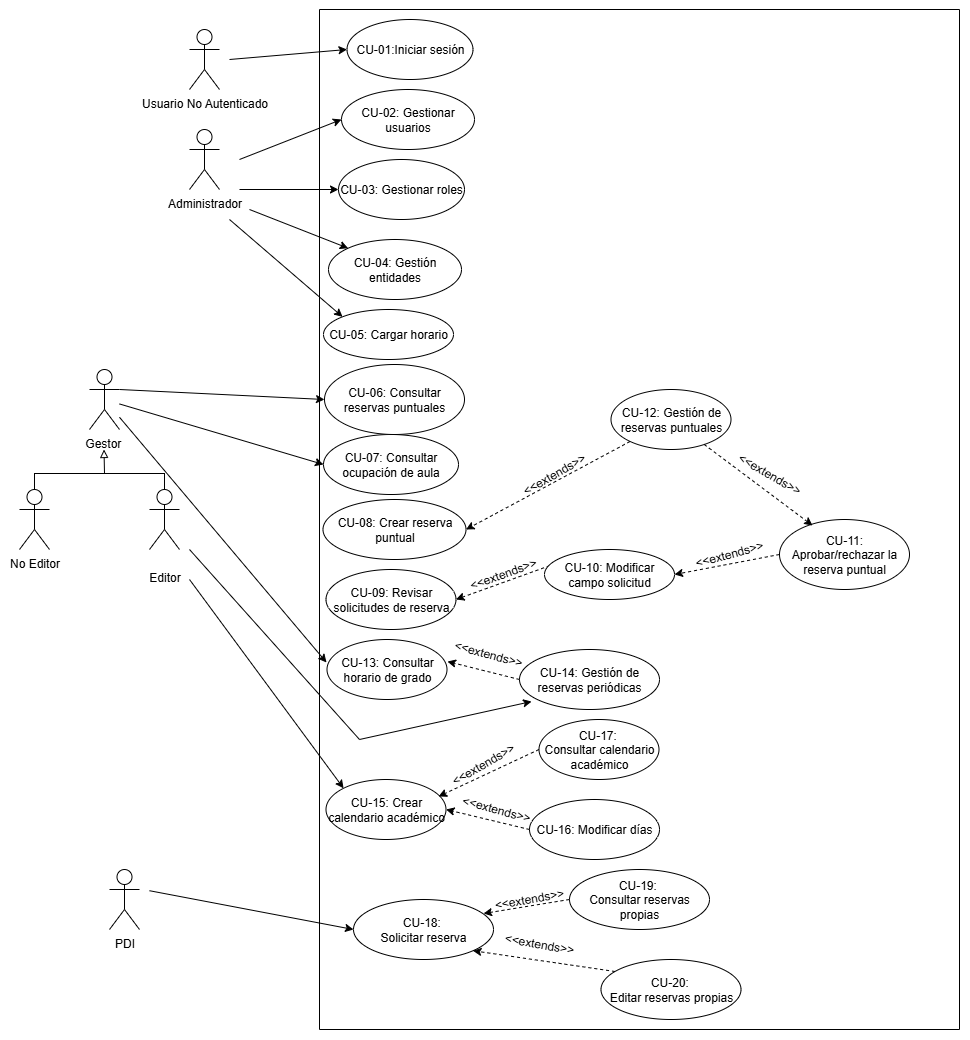

The diagram above was exported from draw.io. Its source (the exported page's mxGraphModel, read from the mxfile embedded in the PNG):
<mxGraphModel dx="2253" dy="841" grid="1" gridSize="10" guides="1" tooltips="1" connect="1" arrows="1" fold="1" page="1" pageScale="1" pageWidth="827" pageHeight="1169" math="0" shadow="0">
  <root>
    <mxCell id="0" />
    <mxCell id="1" parent="0" />
    <mxCell id="H3gKHk01_JGgRZG4sKW4-1" value="Administrador&lt;div&gt;&lt;br&gt;&lt;/div&gt;" style="shape=umlActor;verticalLabelPosition=bottom;verticalAlign=top;html=1;outlineConnect=0;" parent="1" vertex="1">
      <mxGeometry x="110" y="240" width="30" height="60" as="geometry" />
    </mxCell>
    <mxCell id="H3gKHk01_JGgRZG4sKW4-2" value="Gestor&amp;nbsp;" style="shape=umlActor;verticalLabelPosition=bottom;verticalAlign=top;html=1;outlineConnect=0;" parent="1" vertex="1">
      <mxGeometry x="10" y="480" width="30" height="60" as="geometry" />
    </mxCell>
    <mxCell id="H3gKHk01_JGgRZG4sKW4-4" value="No Editor" style="shape=umlActor;verticalLabelPosition=bottom;verticalAlign=top;html=1;outlineConnect=0;" parent="1" vertex="1">
      <mxGeometry x="-60" y="600" width="30" height="60" as="geometry" />
    </mxCell>
    <mxCell id="H3gKHk01_JGgRZG4sKW4-5" value="PDI" style="shape=umlActor;verticalLabelPosition=bottom;verticalAlign=top;html=1;outlineConnect=0;" parent="1" vertex="1">
      <mxGeometry x="30" y="980" width="30" height="60" as="geometry" />
    </mxCell>
    <mxCell id="H3gKHk01_JGgRZG4sKW4-11" value="CU-01:Iniciar sesión" style="ellipse;whiteSpace=wrap;html=1;" parent="1" vertex="1">
      <mxGeometry x="267.5" y="130" width="126" height="60" as="geometry" />
    </mxCell>
    <mxCell id="H3gKHk01_JGgRZG4sKW4-12" value="CU-02: Gestionar usuarios" style="ellipse;whiteSpace=wrap;html=1;" parent="1" vertex="1">
      <mxGeometry x="262" y="200" width="133" height="60" as="geometry" />
    </mxCell>
    <mxCell id="H3gKHk01_JGgRZG4sKW4-13" value="CU-03: Gestionar roles" style="ellipse;whiteSpace=wrap;html=1;" parent="1" vertex="1">
      <mxGeometry x="259" y="270" width="126" height="60" as="geometry" />
    </mxCell>
    <mxCell id="H3gKHk01_JGgRZG4sKW4-14" value="CU-08: Crear reserva puntual" style="ellipse;whiteSpace=wrap;html=1;" parent="1" vertex="1">
      <mxGeometry x="243.5" y="610" width="143" height="60" as="geometry" />
    </mxCell>
    <mxCell id="H3gKHk01_JGgRZG4sKW4-15" value="CU-12: Gestión de reservas puntuales" style="ellipse;whiteSpace=wrap;html=1;" parent="1" vertex="1">
      <mxGeometry x="531.5" y="500" width="120" height="60" as="geometry" />
    </mxCell>
    <mxCell id="H3gKHk01_JGgRZG4sKW4-18" value="CU-18:&amp;nbsp;&lt;div&gt;Solicitar reserva&lt;/div&gt;" style="ellipse;whiteSpace=wrap;html=1;" parent="1" vertex="1">
      <mxGeometry x="274" y="1010" width="140" height="60" as="geometry" />
    </mxCell>
    <mxCell id="H3gKHk01_JGgRZG4sKW4-19" value="CU-11: Aprobar/rechazar la reserva puntual" style="ellipse;whiteSpace=wrap;html=1;" parent="1" vertex="1">
      <mxGeometry x="700" y="630" width="130" height="70" as="geometry" />
    </mxCell>
    <mxCell id="H3gKHk01_JGgRZG4sKW4-20" value="CU-09: Revisar solicitudes de reserva" style="ellipse;whiteSpace=wrap;html=1;" parent="1" vertex="1">
      <mxGeometry x="246.5" y="680" width="130" height="60" as="geometry" />
    </mxCell>
    <mxCell id="H3gKHk01_JGgRZG4sKW4-23" value="CU-14: Gestión de reservas periódicas" style="ellipse;whiteSpace=wrap;html=1;" parent="1" vertex="1">
      <mxGeometry x="440" y="760" width="140" height="60" as="geometry" />
    </mxCell>
    <mxCell id="H3gKHk01_JGgRZG4sKW4-24" value="CU-05: Cargar horario" style="ellipse;whiteSpace=wrap;html=1;" parent="1" vertex="1">
      <mxGeometry x="244" y="420" width="130" height="50" as="geometry" />
    </mxCell>
    <mxCell id="H3gKHk01_JGgRZG4sKW4-27" value="CU-07: Consultar ocupación de aula" style="ellipse;whiteSpace=wrap;html=1;" parent="1" vertex="1">
      <mxGeometry x="244" y="545" width="135" height="60" as="geometry" />
    </mxCell>
    <mxCell id="H3gKHk01_JGgRZG4sKW4-28" value="CU-13: Consultar horario de grado" style="ellipse;whiteSpace=wrap;html=1;" parent="1" vertex="1">
      <mxGeometry x="247.5" y="750" width="120" height="60" as="geometry" />
    </mxCell>
    <mxCell id="H3gKHk01_JGgRZG4sKW4-29" value="CU-06: Consultar reservas puntuales" style="ellipse;whiteSpace=wrap;html=1;" parent="1" vertex="1">
      <mxGeometry x="245" y="475" width="140" height="70" as="geometry" />
    </mxCell>
    <mxCell id="H3gKHk01_JGgRZG4sKW4-34" value="" style="endArrow=none;html=1;rounded=0;" parent="1" edge="1">
      <mxGeometry width="50" height="50" relative="1" as="geometry">
        <mxPoint x="240" y="1140" as="sourcePoint" />
        <mxPoint x="240" y="120" as="targetPoint" />
      </mxGeometry>
    </mxCell>
    <mxCell id="H3gKHk01_JGgRZG4sKW4-35" value="" style="endArrow=none;html=1;rounded=0;" parent="1" edge="1">
      <mxGeometry width="50" height="50" relative="1" as="geometry">
        <mxPoint x="240" y="1140" as="sourcePoint" />
        <mxPoint x="880" y="1140" as="targetPoint" />
      </mxGeometry>
    </mxCell>
    <mxCell id="H3gKHk01_JGgRZG4sKW4-36" value="" style="endArrow=none;html=1;rounded=0;" parent="1" edge="1">
      <mxGeometry width="50" height="50" relative="1" as="geometry">
        <mxPoint x="880" y="1140" as="sourcePoint" />
        <mxPoint x="880" y="120" as="targetPoint" />
      </mxGeometry>
    </mxCell>
    <mxCell id="H3gKHk01_JGgRZG4sKW4-37" value="" style="endArrow=none;html=1;rounded=0;" parent="1" edge="1">
      <mxGeometry width="50" height="50" relative="1" as="geometry">
        <mxPoint x="240" y="120" as="sourcePoint" />
        <mxPoint x="880" y="120" as="targetPoint" />
      </mxGeometry>
    </mxCell>
    <mxCell id="H3gKHk01_JGgRZG4sKW4-41" value="" style="endArrow=classic;html=1;rounded=0;entryX=1.004;entryY=0.367;entryDx=0;entryDy=0;dashed=1;exitX=0;exitY=0.5;exitDx=0;exitDy=0;entryPerimeter=0;" parent="1" source="H3gKHk01_JGgRZG4sKW4-23" target="H3gKHk01_JGgRZG4sKW4-28" edge="1">
      <mxGeometry width="50" height="50" relative="1" as="geometry">
        <mxPoint x="448.5" y="755" as="sourcePoint" />
        <mxPoint x="489" y="665" as="targetPoint" />
      </mxGeometry>
    </mxCell>
    <mxCell id="H3gKHk01_JGgRZG4sKW4-43" value="&amp;lt;&amp;lt;extends&amp;gt;&amp;gt;" style="text;html=1;align=center;verticalAlign=middle;whiteSpace=wrap;rounded=0;rotation=-20;" parent="1" vertex="1">
      <mxGeometry x="393.5" y="670" width="60" height="30" as="geometry" />
    </mxCell>
    <mxCell id="H3gKHk01_JGgRZG4sKW4-55" value="" style="endArrow=classic;html=1;rounded=0;dashed=1;entryX=0.254;entryY=0.086;entryDx=0;entryDy=0;entryPerimeter=0;" parent="1" source="H3gKHk01_JGgRZG4sKW4-15" target="H3gKHk01_JGgRZG4sKW4-19" edge="1">
      <mxGeometry width="50" height="50" relative="1" as="geometry">
        <mxPoint x="634.5" y="960" as="sourcePoint" />
        <mxPoint x="730" y="630" as="targetPoint" />
      </mxGeometry>
    </mxCell>
    <mxCell id="H3gKHk01_JGgRZG4sKW4-57" value="" style="endArrow=classic;html=1;rounded=0;entryX=1;entryY=0.5;entryDx=0;entryDy=0;dashed=1;" parent="1" source="H3gKHk01_JGgRZG4sKW4-15" target="H3gKHk01_JGgRZG4sKW4-14" edge="1">
      <mxGeometry width="50" height="50" relative="1" as="geometry">
        <mxPoint x="461.5" y="1010" as="sourcePoint" />
        <mxPoint x="511.5" y="960" as="targetPoint" />
      </mxGeometry>
    </mxCell>
    <mxCell id="H3gKHk01_JGgRZG4sKW4-59" value="&amp;lt;&amp;lt;extends&amp;gt;&amp;gt;" style="text;html=1;align=center;verticalAlign=middle;whiteSpace=wrap;rounded=0;rotation=30;" parent="1" vertex="1">
      <mxGeometry x="660" y="570" width="60" height="30" as="geometry" />
    </mxCell>
    <mxCell id="H3gKHk01_JGgRZG4sKW4-61" value="&amp;lt;&amp;lt;extends&amp;gt;&amp;gt;" style="text;html=1;align=center;verticalAlign=middle;whiteSpace=wrap;rounded=0;rotation=-30;" parent="1" vertex="1">
      <mxGeometry x="445" y="570" width="60" height="30" as="geometry" />
    </mxCell>
    <mxCell id="H3gKHk01_JGgRZG4sKW4-65" value="" style="endArrow=classic;html=1;rounded=0;entryX=0;entryY=0.5;entryDx=0;entryDy=0;" parent="1" target="H3gKHk01_JGgRZG4sKW4-11" edge="1">
      <mxGeometry width="50" height="50" relative="1" as="geometry">
        <mxPoint x="150" y="170" as="sourcePoint" />
        <mxPoint x="190" y="150" as="targetPoint" />
      </mxGeometry>
    </mxCell>
    <mxCell id="H3gKHk01_JGgRZG4sKW4-66" value="" style="endArrow=classic;html=1;rounded=0;entryX=0;entryY=0.5;entryDx=0;entryDy=0;" parent="1" target="H3gKHk01_JGgRZG4sKW4-12" edge="1">
      <mxGeometry width="50" height="50" relative="1" as="geometry">
        <mxPoint x="160" y="270" as="sourcePoint" />
        <mxPoint x="190" y="170" as="targetPoint" />
      </mxGeometry>
    </mxCell>
    <mxCell id="H3gKHk01_JGgRZG4sKW4-67" value="" style="endArrow=classic;html=1;rounded=0;entryX=0;entryY=0.5;entryDx=0;entryDy=0;" parent="1" target="H3gKHk01_JGgRZG4sKW4-13" edge="1">
      <mxGeometry width="50" height="50" relative="1" as="geometry">
        <mxPoint x="160" y="300" as="sourcePoint" />
        <mxPoint x="220" y="200" as="targetPoint" />
      </mxGeometry>
    </mxCell>
    <mxCell id="H3gKHk01_JGgRZG4sKW4-73" value="&lt;div&gt;&lt;br&gt;&lt;/div&gt;Editor" style="shape=umlActor;verticalLabelPosition=bottom;verticalAlign=top;html=1;outlineConnect=0;" parent="1" vertex="1">
      <mxGeometry x="70" y="600" width="30" height="60" as="geometry" />
    </mxCell>
    <mxCell id="H3gKHk01_JGgRZG4sKW4-79" value="" style="endArrow=classic;html=1;rounded=0;entryX=0;entryY=0.5;entryDx=0;entryDy=0;" parent="1" target="H3gKHk01_JGgRZG4sKW4-29" edge="1">
      <mxGeometry width="50" height="50" relative="1" as="geometry">
        <mxPoint x="40" y="500" as="sourcePoint" />
        <mxPoint x="90" y="450" as="targetPoint" />
      </mxGeometry>
    </mxCell>
    <mxCell id="H3gKHk01_JGgRZG4sKW4-80" value="" style="endArrow=classic;html=1;rounded=0;entryX=0;entryY=0.5;entryDx=0;entryDy=0;" parent="1" source="H3gKHk01_JGgRZG4sKW4-2" target="H3gKHk01_JGgRZG4sKW4-27" edge="1">
      <mxGeometry width="50" height="50" relative="1" as="geometry">
        <mxPoint x="40" y="520" as="sourcePoint" />
        <mxPoint x="90" y="470" as="targetPoint" />
      </mxGeometry>
    </mxCell>
    <mxCell id="H3gKHk01_JGgRZG4sKW4-81" value="" style="endArrow=classic;html=1;rounded=0;entryX=-0.004;entryY=0.383;entryDx=0;entryDy=0;entryPerimeter=0;" parent="1" source="H3gKHk01_JGgRZG4sKW4-2" target="H3gKHk01_JGgRZG4sKW4-28" edge="1">
      <mxGeometry width="50" height="50" relative="1" as="geometry">
        <mxPoint x="50" y="520" as="sourcePoint" />
        <mxPoint x="100" y="490" as="targetPoint" />
      </mxGeometry>
    </mxCell>
    <mxCell id="H3gKHk01_JGgRZG4sKW4-88" value="" style="endArrow=classic;html=1;rounded=0;entryX=0;entryY=0.5;entryDx=0;entryDy=0;" parent="1" target="H3gKHk01_JGgRZG4sKW4-18" edge="1">
      <mxGeometry width="50" height="50" relative="1" as="geometry">
        <mxPoint x="70" y="1001.21" as="sourcePoint" />
        <mxPoint x="270" y="1030" as="targetPoint" />
      </mxGeometry>
    </mxCell>
    <mxCell id="H3gKHk01_JGgRZG4sKW4-91" value="Usuario No Autenticado" style="shape=umlActor;verticalLabelPosition=bottom;verticalAlign=top;html=1;outlineConnect=0;" parent="1" vertex="1">
      <mxGeometry x="110" y="140" width="30" height="60" as="geometry" />
    </mxCell>
    <mxCell id="H3gKHk01_JGgRZG4sKW4-93" value="" style="endArrow=block;html=1;rounded=0;endFill=0;" parent="1" edge="1">
      <mxGeometry width="50" height="50" relative="1" as="geometry">
        <mxPoint x="25" y="584" as="sourcePoint" />
        <mxPoint x="24.5" y="560" as="targetPoint" />
      </mxGeometry>
    </mxCell>
    <mxCell id="H3gKHk01_JGgRZG4sKW4-94" value="" style="endArrow=none;html=1;rounded=0;" parent="1" edge="1">
      <mxGeometry width="50" height="50" relative="1" as="geometry">
        <mxPoint x="-45" y="584" as="sourcePoint" />
        <mxPoint x="85" y="584" as="targetPoint" />
      </mxGeometry>
    </mxCell>
    <mxCell id="H3gKHk01_JGgRZG4sKW4-95" value="" style="endArrow=none;html=1;rounded=0;entryX=0.5;entryY=0;entryDx=0;entryDy=0;entryPerimeter=0;endFill=0;" parent="1" target="H3gKHk01_JGgRZG4sKW4-73" edge="1">
      <mxGeometry width="50" height="50" relative="1" as="geometry">
        <mxPoint x="85" y="583.5" as="sourcePoint" />
        <mxPoint x="130" y="530" as="targetPoint" />
      </mxGeometry>
    </mxCell>
    <mxCell id="H3gKHk01_JGgRZG4sKW4-96" value="" style="endArrow=none;html=1;rounded=0;entryX=0.5;entryY=0;entryDx=0;entryDy=0;entryPerimeter=0;endFill=0;" parent="1" target="H3gKHk01_JGgRZG4sKW4-4" edge="1">
      <mxGeometry width="50" height="50" relative="1" as="geometry">
        <mxPoint x="-45" y="583.5" as="sourcePoint" />
        <mxPoint x="-10" y="580" as="targetPoint" />
      </mxGeometry>
    </mxCell>
    <mxCell id="otWuf9FzpWS20GV7yLzY-15" value="" style="endArrow=classic;html=1;rounded=0;entryX=1;entryY=0.5;entryDx=0;entryDy=0;dashed=1;exitX=0.3;exitY=0.08;exitDx=0;exitDy=0;exitPerimeter=0;" parent="1" source="jRP1jaQ097SuNtQDtaOq-3" target="H3gKHk01_JGgRZG4sKW4-20" edge="1">
      <mxGeometry width="50" height="50" relative="1" as="geometry">
        <mxPoint x="441.5" y="1090" as="sourcePoint" />
        <mxPoint x="511.5" y="1030" as="targetPoint" />
      </mxGeometry>
    </mxCell>
    <mxCell id="otWuf9FzpWS20GV7yLzY-16" value="&amp;lt;&amp;lt;extends&amp;gt;&amp;gt;" style="text;html=1;align=center;verticalAlign=middle;whiteSpace=wrap;rounded=0;rotation=10;" parent="1" vertex="1">
      <mxGeometry x="429.9989552553702" y="1040.001561625191" width="60" height="30" as="geometry" />
    </mxCell>
    <mxCell id="jRP1jaQ097SuNtQDtaOq-3" value="CU-10: Modificar campo solicitud" style="ellipse;whiteSpace=wrap;html=1;" parent="1" vertex="1">
      <mxGeometry x="465" y="660" width="130" height="50" as="geometry" />
    </mxCell>
    <mxCell id="jRP1jaQ097SuNtQDtaOq-4" value="" style="endArrow=classic;html=1;rounded=0;entryX=1;entryY=0.5;entryDx=0;entryDy=0;exitX=0;exitY=0.5;exitDx=0;exitDy=0;dashed=1;" parent="1" source="H3gKHk01_JGgRZG4sKW4-19" target="jRP1jaQ097SuNtQDtaOq-3" edge="1">
      <mxGeometry width="50" height="50" relative="1" as="geometry">
        <mxPoint x="581.5" y="1110" as="sourcePoint" />
        <mxPoint x="631.5" y="1060" as="targetPoint" />
      </mxGeometry>
    </mxCell>
    <mxCell id="jRP1jaQ097SuNtQDtaOq-5" value="&amp;lt;&amp;lt;extends&amp;gt;&amp;gt;" style="text;html=1;align=center;verticalAlign=middle;whiteSpace=wrap;rounded=0;rotation=-15;" parent="1" vertex="1">
      <mxGeometry x="620.0007621135331" y="650.0003810567666" width="60" height="30" as="geometry" />
    </mxCell>
    <mxCell id="jRP1jaQ097SuNtQDtaOq-6" value="CU-15: Crear calendario académico" style="ellipse;whiteSpace=wrap;html=1;" parent="1" vertex="1">
      <mxGeometry x="246.5" y="890" width="120" height="60" as="geometry" />
    </mxCell>
    <mxCell id="jRP1jaQ097SuNtQDtaOq-7" value="" style="endArrow=classic;html=1;rounded=0;entryX=0;entryY=0;entryDx=0;entryDy=0;" parent="1" target="jRP1jaQ097SuNtQDtaOq-6" edge="1">
      <mxGeometry width="50" height="50" relative="1" as="geometry">
        <mxPoint x="110" y="690" as="sourcePoint" />
        <mxPoint x="280" y="830" as="targetPoint" />
      </mxGeometry>
    </mxCell>
    <mxCell id="jRP1jaQ097SuNtQDtaOq-8" value="CU-17:&amp;nbsp;&lt;div&gt;Consultar calendario académico&lt;/div&gt;" style="ellipse;whiteSpace=wrap;html=1;" parent="1" vertex="1">
      <mxGeometry x="459.5" y="830" width="120" height="60" as="geometry" />
    </mxCell>
    <mxCell id="jRP1jaQ097SuNtQDtaOq-12" value="CU-16: Modificar días" style="ellipse;whiteSpace=wrap;html=1;" parent="1" vertex="1">
      <mxGeometry x="450" y="910" width="130" height="60" as="geometry" />
    </mxCell>
    <mxCell id="jRP1jaQ097SuNtQDtaOq-13" value="" style="endArrow=classic;html=1;rounded=0;entryX=1;entryY=0.5;entryDx=0;entryDy=0;exitX=0;exitY=0.5;exitDx=0;exitDy=0;dashed=1;" parent="1" source="jRP1jaQ097SuNtQDtaOq-12" target="jRP1jaQ097SuNtQDtaOq-6" edge="1">
      <mxGeometry width="50" height="50" relative="1" as="geometry">
        <mxPoint x="430" y="910" as="sourcePoint" />
        <mxPoint x="480" y="860" as="targetPoint" />
      </mxGeometry>
    </mxCell>
    <mxCell id="jRP1jaQ097SuNtQDtaOq-14" value="&amp;lt;&amp;lt;extends&amp;gt;&amp;gt;" style="text;html=1;align=center;verticalAlign=middle;whiteSpace=wrap;rounded=0;rotation=15;" parent="1" vertex="1">
      <mxGeometry x="386.50006046520986" y="905.0034587474116" width="60" height="30" as="geometry" />
    </mxCell>
    <mxCell id="vfkF3lGN4uuu-1GWyc4t-2" value="CU-04: Gestión entidades" style="ellipse;whiteSpace=wrap;html=1;" vertex="1" parent="1">
      <mxGeometry x="249" y="350" width="133" height="60" as="geometry" />
    </mxCell>
    <mxCell id="vfkF3lGN4uuu-1GWyc4t-3" value="" style="endArrow=classic;html=1;rounded=0;entryX=0;entryY=0;entryDx=0;entryDy=0;" edge="1" parent="1" target="vfkF3lGN4uuu-1GWyc4t-2">
      <mxGeometry width="50" height="50" relative="1" as="geometry">
        <mxPoint x="170" y="320" as="sourcePoint" />
        <mxPoint x="220" y="270" as="targetPoint" />
      </mxGeometry>
    </mxCell>
    <mxCell id="vfkF3lGN4uuu-1GWyc4t-4" value="" style="endArrow=classic;html=1;rounded=0;entryX=0;entryY=0;entryDx=0;entryDy=0;" edge="1" parent="1" target="H3gKHk01_JGgRZG4sKW4-24">
      <mxGeometry width="50" height="50" relative="1" as="geometry">
        <mxPoint x="150" y="330" as="sourcePoint" />
        <mxPoint x="200" y="280" as="targetPoint" />
      </mxGeometry>
    </mxCell>
    <mxCell id="vfkF3lGN4uuu-1GWyc4t-6" value="" style="endArrow=classic;html=1;rounded=0;entryX=0.086;entryY=0.867;entryDx=0;entryDy=0;entryPerimeter=0;" edge="1" parent="1" target="H3gKHk01_JGgRZG4sKW4-23">
      <mxGeometry width="50" height="50" relative="1" as="geometry">
        <mxPoint x="110" y="660" as="sourcePoint" />
        <mxPoint x="450" y="830" as="targetPoint" />
        <Array as="points">
          <mxPoint x="280" y="850" />
        </Array>
      </mxGeometry>
    </mxCell>
    <mxCell id="vfkF3lGN4uuu-1GWyc4t-12" value="" style="endArrow=classic;html=1;rounded=0;entryX=0.938;entryY=0.283;entryDx=0;entryDy=0;entryPerimeter=0;exitX=0;exitY=0.5;exitDx=0;exitDy=0;dashed=1;" edge="1" parent="1" source="jRP1jaQ097SuNtQDtaOq-8" target="jRP1jaQ097SuNtQDtaOq-6">
      <mxGeometry width="50" height="50" relative="1" as="geometry">
        <mxPoint x="460" y="860" as="sourcePoint" />
        <mxPoint x="363" y="908" as="targetPoint" />
      </mxGeometry>
    </mxCell>
    <mxCell id="vfkF3lGN4uuu-1GWyc4t-10" value="&amp;lt;&amp;lt;extends&amp;gt;&amp;gt;" style="text;html=1;align=center;verticalAlign=middle;whiteSpace=wrap;rounded=0;rotation=-30;" vertex="1" parent="1">
      <mxGeometry x="374.0031770839673" y="859.997592753806" width="60" height="30" as="geometry" />
    </mxCell>
    <mxCell id="vfkF3lGN4uuu-1GWyc4t-13" value="&amp;lt;&amp;lt;extends&amp;gt;&amp;gt;" style="text;html=1;align=center;verticalAlign=middle;whiteSpace=wrap;rounded=0;rotation=15;" vertex="1" parent="1">
      <mxGeometry x="379.0010807734623" y="749.9959936115587" width="60" height="30" as="geometry" />
    </mxCell>
    <mxCell id="vfkF3lGN4uuu-1GWyc4t-15" value="CU-19:&amp;nbsp;&lt;div&gt;Consultar reservas propias&lt;/div&gt;" style="ellipse;whiteSpace=wrap;html=1;" vertex="1" parent="1">
      <mxGeometry x="490" y="980" width="140" height="60" as="geometry" />
    </mxCell>
    <mxCell id="vfkF3lGN4uuu-1GWyc4t-17" value="CU-20:&amp;nbsp;&lt;div&gt;Editar reservas propias&lt;/div&gt;" style="ellipse;whiteSpace=wrap;html=1;" vertex="1" parent="1">
      <mxGeometry x="521.5" y="1070" width="140" height="60" as="geometry" />
    </mxCell>
    <mxCell id="vfkF3lGN4uuu-1GWyc4t-18" value="" style="endArrow=classic;html=1;rounded=0;entryX=0.929;entryY=0.233;entryDx=0;entryDy=0;entryPerimeter=0;exitX=0;exitY=0.5;exitDx=0;exitDy=0;dashed=1;" edge="1" parent="1" source="vfkF3lGN4uuu-1GWyc4t-15" target="H3gKHk01_JGgRZG4sKW4-18">
      <mxGeometry width="50" height="50" relative="1" as="geometry">
        <mxPoint x="470" y="1010" as="sourcePoint" />
        <mxPoint x="520" y="960" as="targetPoint" />
      </mxGeometry>
    </mxCell>
    <mxCell id="vfkF3lGN4uuu-1GWyc4t-19" value="" style="endArrow=classic;html=1;rounded=0;entryX=1;entryY=1;entryDx=0;entryDy=0;exitX=0.1;exitY=0.2;exitDx=0;exitDy=0;exitPerimeter=0;dashed=1;" edge="1" parent="1" source="vfkF3lGN4uuu-1GWyc4t-17" target="H3gKHk01_JGgRZG4sKW4-18">
      <mxGeometry width="50" height="50" relative="1" as="geometry">
        <mxPoint x="470" y="1090" as="sourcePoint" />
        <mxPoint x="520" y="1040" as="targetPoint" />
      </mxGeometry>
    </mxCell>
    <mxCell id="vfkF3lGN4uuu-1GWyc4t-21" value="&amp;lt;&amp;lt;extends&amp;gt;&amp;gt;" style="text;html=1;align=center;verticalAlign=middle;whiteSpace=wrap;rounded=0;rotation=-10;" vertex="1" parent="1">
      <mxGeometry x="419.9989552553702" y="995.001561625191" width="60" height="30" as="geometry" />
    </mxCell>
  </root>
</mxGraphModel>